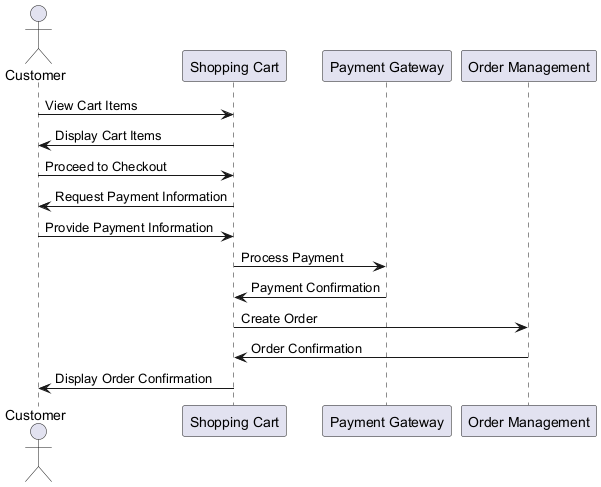

The diagram above was rendered by PlantUML. Its source (embedded in the PNG):
@startuml
actor Customer
participant "Shopping Cart" as Cart
participant "Payment Gateway" as Payment
participant "Order Management" as Order

Customer -> Cart : View Cart Items
Cart -> Customer : Display Cart Items

Customer -> Cart : Proceed to Checkout
Cart -> Customer : Request Payment Information

Customer -> Cart : Provide Payment Information
Cart -> Payment : Process Payment
Payment -> Cart : Payment Confirmation

Cart -> Order : Create Order
Order -> Cart : Order Confirmation
Cart -> Customer : Display Order Confirmation
@enduml